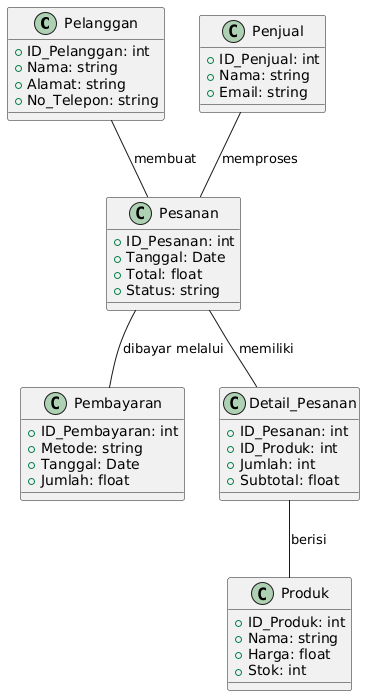

The diagram above was rendered by PlantUML. Its source (embedded in the PNG):
@startuml
!define RECTANGLE class

RECTANGLE Pelanggan {
  +ID_Pelanggan: int
  +Nama: string
  +Alamat: string
  +No_Telepon: string
}

RECTANGLE Produk {
  +ID_Produk: int
  +Nama: string
  +Harga: float
  +Stok: int
}

RECTANGLE Pesanan {
  +ID_Pesanan: int
  +Tanggal: Date
  +Total: float
  +Status: string
}

RECTANGLE Penjual {
  +ID_Penjual: int
  +Nama: string
  +Email: string
}

RECTANGLE Pembayaran {
  +ID_Pembayaran: int
  +Metode: string
  +Tanggal: Date
  +Jumlah: float
}

RECTANGLE Detail_Pesanan {
  +ID_Pesanan: int
  +ID_Produk: int
  +Jumlah: int
  +Subtotal: float
}

Pelanggan -- Pesanan : "membuat"
Pesanan -- Detail_Pesanan : "memiliki" 
Detail_Pesanan -- Produk : "berisi"
Pesanan -- Pembayaran : "dibayar melalui"
Penjual -- Pesanan : "memproses"
@enduml